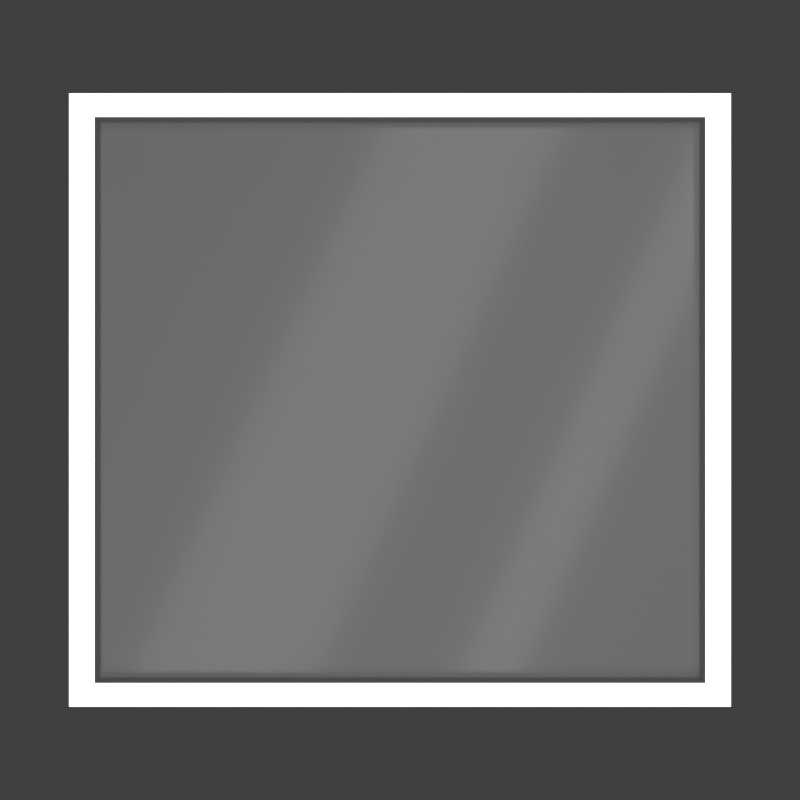 # Source: screen.blend  (saved by Blender 4.5.88; exported with 4.5.12 LTS)
import bpy
from mathutils import Matrix  # noqa: F401  (used for matrix-valued properties, if any)

bpy.ops.wm.read_factory_settings(use_empty=True)
scene = bpy.context.scene
scene.name = 'Scene'

# ---- collections
col_collection = bpy.data.collections.new('Collection'); scene.collection.children.link(col_collection)

# ---- materials (node trees are filled in below, after node groups)
mat_material_001 = bpy.data.materials.new('Material.001')
mat_material_002 = bpy.data.materials.new('Material.002')

# ---- material node trees
mat_material_001.use_nodes = True; mat_material_001.node_tree.nodes.clear()
_N = mat_material_001.node_tree.nodes; _L = mat_material_001.node_tree.links
n0 = _N.new('ShaderNodeBsdfPrincipled'); n0.name = 'Principled BSDF'; n0.location = (-200, 100)
n0.inputs[2].default_value = 0.1232
n0.inputs[4].default_value = 0.08213
n1 = _N.new('ShaderNodeOutputMaterial'); n1.name = 'Material Output'; n1.location = (200, 100)
_L.new(n0.outputs[0], n1.inputs[0])
n1.is_active_output = True
mat_material_002.use_nodes = True; mat_material_002.node_tree.nodes.clear()
_N = mat_material_002.node_tree.nodes; _L = mat_material_002.node_tree.links
n0 = _N.new('ShaderNodeBsdfPrincipled'); n0.name = 'Principled BSDF'; n0.location = (-200, 100)
n0.inputs[0].default_value = (1.0, 1.0, 1.0, 1.0)
n0.inputs[2].default_value = 0.6256
n1 = _N.new('ShaderNodeOutputMaterial'); n1.name = 'Material Output'; n1.location = (200, 100)
_L.new(n0.outputs[0], n1.inputs[0])
n1.is_active_output = True

# ---- world
world_world = bpy.data.worlds.new('World'); scene.world = world_world
world_world.use_nodes = True; world_world.node_tree.nodes.clear()
_N = world_world.node_tree.nodes; _L = world_world.node_tree.links
n0 = _N.new('ShaderNodeOutputWorld'); n0.name = 'World Output'; n0.location = (200, 100)
n1 = _N.new('ShaderNodeBackground'); n1.name = 'Background'; n1.location = (-200, 100)
n1.inputs[0].default_value = (0.05088, 0.05088, 0.05088, 1.0)
_L.new(n1.outputs[0], n0.inputs[0])
n0.is_active_output = True
world_world.color = (0.05088, 0.05088, 0.05088)
world_world.sun_shadow_jitter_overblur = 0.0

# ---- cameras
cam_camera_002 = bpy.data.cameras.new('Camera.002')

# ---- lights
light_area = bpy.data.lights.new('Area', 'AREA')
light_area.energy = 156.0
light_area.size = 1.0
light_area.size_y = 1.0
light_area_001 = bpy.data.lights.new('Area.001', 'AREA')
light_area_001.energy = 311.4
light_area_001.size = 1.0
light_area_001.size_y = 1.0

# ---- meshes
me_plane = bpy.data.meshes.new('Plane')
me_plane.from_pydata([(-1.0, -0.9267, 0.0), (1.0, -0.9267, 0.0), (-1.0, 0.9267, 0.0), (1.0, 0.9267, 0.0), (-0.9219, 0.8544, 0.002286), (-0.9219, -0.8544, 0.002286), (0.9219, -0.8544, 0.002286), (0.9219, 0.8544, 0.002286), (-0.9219, 0.8544, -0.06374), (-0.9219, -0.8544, -0.06374), (0.9219, -0.8544, -0.06374), (0.9219, 0.8544, -0.06374)], [], [(7, 4, 8, 11), (5, 4, 2, 0), (6, 5, 0, 1), (7, 6, 1, 3), (4, 7, 3, 2), (9, 10, 11, 8), (5, 6, 10, 9), (6, 7, 11, 10), (4, 5, 9, 8)])
me_plane.polygons.foreach_set('material_index', [0, 1, 1, 1, 1, 0, 0, 0, 0])
_uv = me_plane.uv_layers.new(name='UVMap')
_uv.uv.foreach_set('vector', [0.9291, 0.9291, 0.07094, 0.9291, 0.07094, 0.9291, 0.9291, 0.9291, 0.07094, 0.07094, 0.07094, 0.9291, 0.0, 1.0, 0.0, 0.0, 0.9291, 0.07094, 0.07094, 0.07094, 0.0, 0.0, 1.0, 0.0, 0.9291, 0.9291, 0.9291, 0.07094, 1.0, 0.0, 1.0, 1.0, 0.07094, 0.9291, 0.9291, 0.9291, 1.0, 1.0, 0.0, 1.0, 0.07094, 0.07094, 0.9291, 0.07094, 0.9291, 0.9291, 0.07094, 0.9291, 0.07094, 0.07094, 0.9291, 0.07094, 0.9291, 0.07094, 0.07094, 0.07094, 0.9291, 0.07094, 0.9291, 0.9291, 0.9291, 0.9291, 0.9291, 0.07094, 0.07094, 0.9291, 0.07094, 0.07094, 0.07094, 0.07094, 0.07094, 0.9291])
me_plane.materials.append(mat_material_001)
me_plane.materials.append(mat_material_002)
me_plane.update()

# ---- objects
ob_plane = bpy.data.objects.new('Plane', me_plane)
ob_area = bpy.data.objects.new('Area', light_area)
ob_area_001 = bpy.data.objects.new('Area.001', light_area_001)
ob_camera = bpy.data.objects.new('Camera', cam_camera_002)

# ---- transforms, parenting, visibility, modifiers, constraints
ob_plane.location = (0.0, 0.0, 0.0)
ob_area.location = (1.035, -1.057, 4.412)
ob_area.rotation_euler = (0.002539, 0.1171, -0.419)
ob_area.scale = (0.3974, 7.869, 3.085)
ob_area_001.location = (-0.2919, 0.1204, 4.412)
ob_area_001.rotation_euler = (0.03509, -0.2229, -0.4332)
ob_area_001.scale = (1.21, 6.275, 6.709)
ob_camera.location = (0.0, 0.0, 3.357)

# ---- collection membership
col_collection.objects.link(ob_plane)
col_collection.objects.link(ob_area)
col_collection.objects.link(ob_area_001)
col_collection.objects.link(ob_camera)

# ---- scene / render settings (as saved in the file)
scene.camera = ob_camera
scene.frame_start = 1; scene.frame_end = 250; scene.frame_set(1)
scene.render.engine = 'CYCLES'
scene.render.resolution_x = 512
scene.render.resolution_y = 512
scene.render.film_transparent = True
scene.cycles.samples = 64
scene.view_settings.view_transform = 'Standard'
bpy.context.view_layer.update()
